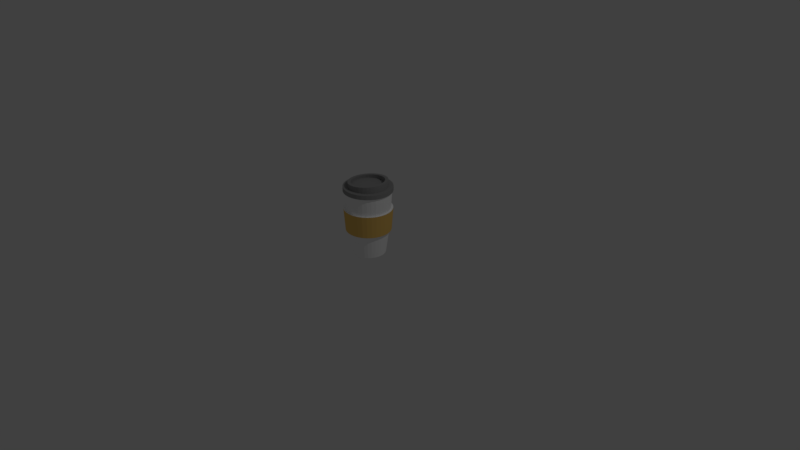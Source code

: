 # Source: cup.blend  (saved by Blender 2.79.0; exported with 4.5.12 LTS)
import bpy
from mathutils import Matrix  # noqa: F401  (used for matrix-valued properties, if any)

bpy.ops.wm.read_factory_settings(use_empty=True)
scene = bpy.context.scene
scene.name = 'Scene'

# ---- collections
col_collection_1 = bpy.data.collections.new('Collection 1'); scene.collection.children.link(col_collection_1)

# ---- materials (node trees are filled in below, after node groups)
mat_becher = bpy.data.materials.new('Becher')
mat_becher.alpha_threshold = 0.0
mat_becher.use_transparent_shadow = False
mat_becher.diffuse_color = (1.0, 1.0, 1.0, 1.0)
mat_becher.roughness = 0.5
mat_halter = bpy.data.materials.new('Halter')
mat_halter.alpha_threshold = 0.0
mat_halter.use_transparent_shadow = False
mat_halter.diffuse_color = (0.9114, 0.575, 0.1504, 1.0)
mat_halter.roughness = 0.5
mat_deckel = bpy.data.materials.new('Deckel')
mat_deckel.alpha_threshold = 0.0
mat_deckel.use_transparent_shadow = False
mat_deckel.diffuse_color = (0.3108, 0.3108, 0.3108, 1.0)
mat_deckel.roughness = 0.5

# ---- material node trees

# ---- world
world_world = bpy.data.worlds.new('World'); scene.world = world_world
world_world.color = (0.05088, 0.05088, 0.05088)
world_world.use_sun_shadow = False
world_world.sun_shadow_jitter_overblur = 0.0
world_world.cycles.sampling_method = 'MANUAL'

# ---- cameras
cam_camera = bpy.data.cameras.new('Camera')
cam_camera.clip_end = 100.0
cam_camera.lens = 35.0
cam_camera.sensor_width = 32.0
cam_camera.sensor_height = 18.0
cam_camera.ortho_scale = 7.314
cam_camera.dof.focus_distance = 0.0
cam_camera.dof.aperture_fstop = 128.0

# ---- lights
light_lamp = bpy.data.lights.new('Lamp', 'POINT')
light_lamp.transmission_factor = 0.0
light_lamp.cutoff_distance = 30.0
light_lamp.energy = 100.0
light_lamp.shadow_buffer_clip_start = 1.001
light_lamp.shadow_soft_size = 0.1
light_lamp.shadow_maximum_resolution = 0.006
light_lamp.use_absolute_resolution = True

# ---- meshes
me_cylinder = bpy.data.meshes.new('Cylinder')
me_cylinder.from_pydata([(4.368e-08, 0.2234, -0.1062), (3.385e-08, 0.3078, 0.7379), (0.04358, 0.2191, -0.1062), (0.06004, 0.3018, 0.7379), (0.08549, 0.2064, -0.1062), (0.1178, 0.2843, 0.7379), (0.1241, 0.1857, -0.1062), (0.171, 0.2559, 0.7379), (0.158, 0.158, -0.1062), (0.2176, 0.2176, 0.7379), (0.1857, 0.1241, -0.1062), (0.2559, 0.171, 0.7379), (0.2064, 0.08549, -0.1062), (0.2843, 0.1178, 0.7379), (0.2191, 0.04358, -0.1062), (0.3018, 0.06004, 0.7379), (0.2234, 2.328e-07, -0.1062), (0.3078, 2.147e-07, 0.7379), (0.2191, -0.04358, -0.1062), (0.3018, -0.06004, 0.7379), (0.2064, -0.08549, -0.1062), (0.2843, -0.1178, 0.7379), (0.1857, -0.1241, -0.1062), (0.2559, -0.171, 0.7379), (0.158, -0.158, -0.1062), (0.2176, -0.2176, 0.7379), (0.1241, -0.1857, -0.1062), (0.171, -0.2559, 0.7379), (0.08549, -0.2064, -0.1062), (0.1178, -0.2843, 0.7379), (0.04358, -0.2191, -0.1062), (0.06004, -0.3018, 0.7379), (-2.911e-08, -0.2234, -0.1062), (-6.643e-08, -0.3078, 0.7379), (-0.04358, -0.2191, -0.1062), (-0.06004, -0.3018, 0.7379), (-0.08549, -0.2064, -0.1062), (-0.1178, -0.2843, 0.7379), (-0.1241, -0.1857, -0.1062), (-0.171, -0.2559, 0.7379), (-0.158, -0.158, -0.1062), (-0.2176, -0.2176, 0.7379), (-0.1857, -0.1241, -0.1062), (-0.2559, -0.171, 0.7379), (-0.2064, -0.08549, -0.1062), (-0.2843, -0.1178, 0.7379), (-0.2191, -0.04358, -0.1062), (-0.3018, -0.06004, 0.7379), (-0.2234, 4.316e-07, -0.1062), (-0.3078, 4.886e-07, 0.7379), (-0.2191, 0.04358, -0.1062), (-0.3018, 0.06004, 0.7379), (-0.2064, 0.08549, -0.1062), (-0.2843, 0.1178, 0.7379), (-0.1857, 0.1241, -0.1062), (-0.2559, 0.171, 0.7379), (-0.158, 0.158, -0.1062), (-0.2176, 0.2176, 0.7379), (-0.1241, 0.1857, -0.1062), (-0.171, 0.2559, 0.7379), (-0.08549, 0.2064, -0.1062), (-0.1178, 0.2843, 0.7379), (-0.04358, 0.2191, -0.1062), (-0.06004, 0.3018, 0.7379), (0.05108, 0.2568, 0.7918), (4.068e-08, 0.2618, 0.7918), (0.1002, 0.2419, 0.7918), (0.1455, 0.2177, 0.7918), (0.1851, 0.1851, 0.7918), (0.2177, 0.1455, 0.7918), (0.2419, 0.1002, 0.7918), (0.2568, 0.05108, 0.7918), (0.2618, 2.249e-07, 0.7918), (0.2568, -0.05108, 0.7918), (0.2419, -0.1002, 0.7918), (0.2177, -0.1455, 0.7918), (0.1851, -0.1851, 0.7918), (0.1455, -0.2177, 0.7918), (0.1002, -0.2419, 0.7918), (0.05108, -0.2568, 0.7918), (-4.463e-08, -0.2618, 0.7918), (-0.05108, -0.2568, 0.7918), (-0.1002, -0.2419, 0.7918), (-0.1455, -0.2177, 0.7918), (-0.1851, -0.1851, 0.7918), (-0.2177, -0.1455, 0.7918), (-0.2419, -0.1002, 0.7918), (-0.2568, -0.05108, 0.7918), (-0.2618, 4.58e-07, 0.7918), (-0.2568, 0.05108, 0.7918), (-0.2419, 0.1002, 0.7918), (-0.2177, 0.1455, 0.7918), (-0.1851, 0.1851, 0.7918), (-0.1455, 0.2177, 0.7918), (-0.1002, 0.2419, 0.7918), (-0.05108, 0.2568, 0.7918), (3.811e-08, 0.2718, 0.2236), (3.568e-08, 0.2923, 0.4886), (0.05703, 0.2867, 0.4886), (0.05303, 0.2666, 0.2236), (0.1119, 0.2701, 0.4886), (0.104, 0.2511, 0.2236), (0.1624, 0.243, 0.4886), (0.151, 0.226, 0.2236), (0.2067, 0.2067, 0.4886), (0.1922, 0.1922, 0.2236), (0.243, 0.1624, 0.4886), (0.226, 0.151, 0.2236), (0.2701, 0.1119, 0.4886), (0.2511, 0.104, 0.2236), (0.2867, 0.05703, 0.4886), (0.2666, 0.05303, 0.2236), (0.2923, 2.179e-07, 0.4886), (0.2718, 2.222e-07, 0.2236), (0.2867, -0.05703, 0.4886), (0.2666, -0.05303, 0.2236), (0.2701, -0.1119, 0.4886), (0.2511, -0.104, 0.2236), (0.243, -0.1624, 0.4886), (0.226, -0.151, 0.2236), (0.2067, -0.2067, 0.4886), (0.1922, -0.1922, 0.2236), (0.1624, -0.243, 0.4886), (0.151, -0.226, 0.2236), (0.1119, -0.2701, 0.4886), (0.104, -0.2511, 0.2236), (0.05703, -0.2867, 0.4886), (0.05303, -0.2666, 0.2236), (-5.956e-08, -0.2923, 0.4886), (-5.047e-08, -0.2718, 0.2236), (-0.05703, -0.2867, 0.4886), (-0.05303, -0.2666, 0.2236), (-0.1119, -0.2701, 0.4886), (-0.104, -0.2511, 0.2236), (-0.1624, -0.243, 0.4886), (-0.151, -0.226, 0.2236), (-0.2067, -0.2067, 0.4886), (-0.1922, -0.1922, 0.2236), (-0.243, -0.1624, 0.4886), (-0.226, -0.151, 0.2236), (-0.2701, -0.1119, 0.4886), (-0.2511, -0.104, 0.2236), (-0.2867, -0.05703, 0.4886), (-0.2666, -0.05303, 0.2236), (-0.2923, 4.781e-07, 0.4886), (-0.2718, 4.642e-07, 0.2236), (-0.2867, 0.05703, 0.4886), (-0.2666, 0.05303, 0.2236), (-0.2701, 0.1119, 0.4886), (-0.2511, 0.104, 0.2236), (-0.243, 0.1624, 0.4886), (-0.226, 0.151, 0.2236), (-0.2067, 0.2067, 0.4886), (-0.1922, 0.1922, 0.2236), (-0.1624, 0.243, 0.4886), (-0.151, 0.226, 0.2236), (-0.1119, 0.2701, 0.4886), (-0.104, 0.2511, 0.2236), (-0.05703, 0.2867, 0.4886), (-0.05303, 0.2666, 0.2236), (3.619e-08, 0.2995, 0.2102), (3.351e-08, 0.322, 0.502), (0.06283, 0.3159, 0.502), (0.05843, 0.2937, 0.2102), (0.1232, 0.2975, 0.502), (0.1146, 0.2767, 0.2102), (0.1789, 0.2678, 0.502), (0.1664, 0.249, 0.2102), (0.2277, 0.2277, 0.502), (0.2118, 0.2118, 0.2102), (0.2678, 0.1789, 0.502), (0.249, 0.1664, 0.2102), (0.2975, 0.1232, 0.502), (0.2767, 0.1146, 0.2102), (0.3159, 0.06283, 0.502), (0.2937, 0.05843, 0.2102), (0.322, 2.12e-07, 0.502), (0.2995, 2.167e-07, 0.2102), (0.3159, -0.06283, 0.502), (0.2937, -0.05843, 0.2102), (0.2975, -0.1232, 0.502), (0.2767, -0.1146, 0.2102), (0.2678, -0.1789, 0.502), (0.249, -0.1664, 0.2102), (0.2277, -0.2277, 0.502), (0.2118, -0.2118, 0.2102), (0.1789, -0.2678, 0.502), (0.1664, -0.249, 0.2102), (0.1232, -0.2975, 0.502), (0.1146, -0.2767, 0.2102), (0.06283, -0.3159, 0.502), (0.05843, -0.2937, 0.2102), (-7.143e-08, -0.322, 0.502), (-6.14e-08, -0.2995, 0.2102), (-0.06283, -0.3159, 0.502), (-0.05843, -0.2937, 0.2102), (-0.1232, -0.2975, 0.502), (-0.1146, -0.2767, 0.2102), (-0.1789, -0.2678, 0.502), (-0.1664, -0.249, 0.2102), (-0.2277, -0.2277, 0.502), (-0.2118, -0.2118, 0.2102), (-0.2678, -0.1789, 0.502), (-0.249, -0.1664, 0.2102), (-0.2975, -0.1232, 0.502), (-0.2767, -0.1146, 0.2102), (-0.3159, -0.06283, 0.502), (-0.2937, -0.05843, 0.2102), (-0.322, 4.986e-07, 0.502), (-0.2995, 4.833e-07, 0.2102), (-0.3159, 0.06283, 0.502), (-0.2937, 0.05843, 0.2102), (-0.2975, 0.1232, 0.502), (-0.2767, 0.1146, 0.2102), (-0.2678, 0.1789, 0.502), (-0.249, 0.1664, 0.2102), (-0.2277, 0.2277, 0.502), (-0.2118, 0.2118, 0.2102), (-0.1789, 0.2678, 0.502), (-0.1664, 0.249, 0.2102), (-0.1232, 0.2975, 0.502), (-0.1146, 0.2767, 0.2102), (-0.06283, 0.3159, 0.502), (-0.05843, 0.2937, 0.2102), (0.06343, 0.3189, 0.7364), (3.141e-08, 0.3251, 0.7364), (0.1244, 0.3004, 0.7364), (0.1806, 0.2703, 0.7364), (0.2299, 0.2299, 0.7364), (0.2703, 0.1806, 0.7364), (0.3004, 0.1244, 0.7364), (0.3189, 0.06343, 0.7364), (0.3251, 2.108e-07, 0.7364), (0.3189, -0.06343, 0.7364), (0.3004, -0.1244, 0.7364), (0.2703, -0.1806, 0.7364), (0.2299, -0.2299, 0.7364), (0.1806, -0.2703, 0.7364), (0.1244, -0.3004, 0.7364), (0.06343, -0.3189, 0.7364), (-7.453e-08, -0.3251, 0.7364), (-0.06343, -0.3189, 0.7364), (-0.1244, -0.3004, 0.7364), (-0.1806, -0.2703, 0.7364), (-0.2299, -0.2299, 0.7364), (-0.2703, -0.1806, 0.7364), (-0.3004, -0.1244, 0.7364), (-0.3189, -0.06343, 0.7364), (-0.3251, 5.002e-07, 0.7364), (-0.3189, 0.06343, 0.7364), (-0.3004, 0.1244, 0.7364), (-0.2703, 0.1806, 0.7364), (-0.2299, 0.2299, 0.7364), (-0.1806, 0.2703, 0.7364), (-0.1244, 0.3004, 0.7364), (-0.06343, 0.3189, 0.7364), (0.06343, 0.3189, 0.7933), (3.141e-08, 0.3251, 0.7933), (0.1244, 0.3004, 0.7933), (0.1806, 0.2703, 0.7933), (0.2299, 0.2299, 0.7933), (0.2703, 0.1806, 0.7933), (0.3004, 0.1244, 0.7933), (0.3189, 0.06343, 0.7933), (0.3251, 2.108e-07, 0.7933), (0.3189, -0.06343, 0.7933), (0.3004, -0.1244, 0.7933), (0.2703, -0.1806, 0.7933), (0.2299, -0.2299, 0.7933), (0.1806, -0.2703, 0.7933), (0.1244, -0.3004, 0.7933), (0.06343, -0.3189, 0.7933), (-7.453e-08, -0.3251, 0.7933), (-0.06343, -0.3189, 0.7933), (-0.1244, -0.3004, 0.7933), (-0.1806, -0.2703, 0.7933), (-0.2299, -0.2299, 0.7933), (-0.2703, -0.1806, 0.7933), (-0.3004, -0.1244, 0.7933), (-0.3189, -0.06343, 0.7933), (-0.3251, 5.002e-07, 0.7933), (-0.3189, 0.06343, 0.7933), (-0.3004, 0.1244, 0.7933), (-0.2703, 0.1806, 0.7933), (-0.2299, 0.2299, 0.7933), (-0.1806, 0.2703, 0.7933), (-0.1244, 0.3004, 0.7933), (-0.06343, 0.3189, 0.7933), (0.05092, 0.2568, 0.8645), (-6.852e-09, 0.2618, 0.8606), (0.09989, 0.2419, 0.8682), (0.145, 0.2177, 0.8716), (0.1846, 0.1851, 0.8746), (0.217, 0.1455, 0.8771), (0.2411, 0.1002, 0.8789), (0.256, 0.05108, 0.88), (0.261, 2.249e-07, 0.8804), (0.256, -0.05108, 0.88), (0.2411, -0.1002, 0.8789), (0.217, -0.1455, 0.8771), (0.1846, -0.1851, 0.8746), (0.145, -0.2177, 0.8716), (0.09989, -0.2419, 0.8682), (0.05092, -0.2568, 0.8645), (-9.19e-08, -0.2618, 0.8606), (-0.05092, -0.2568, 0.8568), (-0.09989, -0.2419, 0.8531), (-0.145, -0.2177, 0.8497), (-0.1846, -0.1851, 0.8467), (-0.217, -0.1455, 0.8442), (-0.2411, -0.1002, 0.8424), (-0.256, -0.05108, 0.8413), (-0.261, 4.58e-07, 0.8409), (-0.256, 0.05108, 0.8413), (-0.2411, 0.1002, 0.8424), (-0.217, 0.1455, 0.8442), (-0.1846, 0.1851, 0.8467), (-0.145, 0.2177, 0.8497), (-0.09989, 0.2419, 0.8531), (-0.05092, 0.2568, 0.8568), (0.04273, 0.2155, 0.8639), (-8.015e-09, 0.2197, 0.8606), (0.08381, 0.203, 0.867), (0.1217, 0.1827, 0.8698), (0.1549, 0.1553, 0.8724), (0.1821, 0.122, 0.8744), (0.2023, 0.08407, 0.8759), (0.2148, 0.04286, 0.8769), (0.219, 2.334e-07, 0.8772), (0.2148, -0.04286, 0.8769), (0.2023, -0.08407, 0.8759), (0.1821, -0.122, 0.8744), (0.1549, -0.1553, 0.8724), (0.1217, -0.1827, 0.8698), (0.08381, -0.203, 0.867), (0.04273, -0.2155, 0.8639), (-7.938e-08, -0.2197, 0.8606), (-0.04273, -0.2155, 0.8574), (-0.08381, -0.203, 0.8543), (-0.1217, -0.1827, 0.8514), (-0.1549, -0.1553, 0.8489), (-0.1821, -0.122, 0.8469), (-0.2023, -0.08407, 0.8453), (-0.2148, -0.04286, 0.8444), (-0.219, 4.289e-07, 0.8441), (-0.2148, 0.04286, 0.8444), (-0.2023, 0.08407, 0.8453), (-0.1821, 0.122, 0.8469), (-0.1549, 0.1553, 0.8489), (-0.1217, 0.1827, 0.8514), (-0.08381, 0.203, 0.8543), (-0.04273, 0.2155, 0.8574), (0.04286, 0.2155, 0.8064), (4.173e-08, 0.2197, 0.8064), (0.08407, 0.203, 0.8064), (0.122, 0.1827, 0.8064), (0.1553, 0.1553, 0.8064), (0.1827, 0.122, 0.8064), (0.203, 0.08407, 0.8064), (0.2155, 0.04286, 0.8064), (0.2197, 2.334e-07, 0.8064), (0.2155, -0.04286, 0.8064), (0.203, -0.08407, 0.8064), (0.1827, -0.122, 0.8064), (0.1553, -0.1553, 0.8064), (0.122, -0.1827, 0.8064), (0.08407, -0.203, 0.8064), (0.04286, -0.2155, 0.8064), (-2.985e-08, -0.2197, 0.8064), (-0.04286, -0.2155, 0.8064), (-0.08407, -0.203, 0.8064), (-0.122, -0.1827, 0.8064), (-0.1553, -0.1553, 0.8064), (-0.1827, -0.122, 0.8064), (-0.203, -0.08407, 0.8064), (-0.2155, -0.04286, 0.8064), (-0.2197, 4.289e-07, 0.8064), (-0.2155, 0.04286, 0.8064), (-0.203, 0.08407, 0.8064), (-0.1827, 0.122, 0.8064), (-0.1553, 0.1553, 0.8064), (-0.122, 0.1827, 0.8064), (-0.08407, 0.203, 0.8064), (-0.04286, 0.2155, 0.8064), (3.351e-08, 0.322, 0.502), (0.06283, 0.3159, 0.502), (0.1232, 0.2975, 0.502), (0.1789, 0.2678, 0.502), (0.2277, 0.2277, 0.502), (0.2678, 0.1789, 0.502), (0.2975, 0.1232, 0.502), (0.3159, 0.06283, 0.502), (0.322, 2.12e-07, 0.502), (0.3159, -0.06283, 0.502), (0.2975, -0.1232, 0.502), (0.2678, -0.1789, 0.502), (0.2277, -0.2277, 0.502), (0.1789, -0.2678, 0.502), (0.1232, -0.2975, 0.502), (0.06283, -0.3159, 0.502), (-7.143e-08, -0.322, 0.502), (-0.06283, -0.3159, 0.502), (-0.1232, -0.2975, 0.502), (-0.1789, -0.2678, 0.502), (-0.2277, -0.2277, 0.502), (-0.2678, -0.1789, 0.502), (-0.2975, -0.1232, 0.502), (-0.3159, -0.06283, 0.502), (-0.322, 4.986e-07, 0.502), (-0.3159, 0.06283, 0.502), (-0.2975, 0.1232, 0.502), (-0.2678, 0.1789, 0.502), (-0.2277, 0.2277, 0.502), (-0.1789, 0.2678, 0.502), (-0.1232, 0.2975, 0.502), (-0.06283, 0.3159, 0.502)], [], [(97, 1, 3, 98), (98, 3, 5, 100), (100, 5, 7, 102), (102, 7, 9, 104), (104, 9, 11, 106), (106, 11, 13, 108), (108, 13, 15, 110), (110, 15, 17, 112), (112, 17, 19, 114), (114, 19, 21, 116), (116, 21, 23, 118), (118, 23, 25, 120), (120, 25, 27, 122), (122, 27, 29, 124), (124, 29, 31, 126), (126, 31, 33, 128), (128, 33, 35, 130), (130, 35, 37, 132), (132, 37, 39, 134), (134, 39, 41, 136), (136, 41, 43, 138), (138, 43, 45, 140), (140, 45, 47, 142), (142, 47, 49, 144), (144, 49, 51, 146), (146, 51, 53, 148), (148, 53, 55, 150), (150, 55, 57, 152), (152, 57, 59, 154), (154, 59, 61, 156), (47, 45, 246, 247), (156, 61, 63, 158), (158, 63, 1, 97), (0, 2, 4, 6, 8, 10, 12, 14, 16, 18, 20, 22, 24, 26, 28, 30, 32, 34, 36, 38, 40, 42, 44, 46, 48, 50, 52, 54, 56, 58, 60, 62), (71, 70, 294, 295), (88, 89, 281, 280), (29, 27, 237, 238), (87, 88, 280, 279), (11, 9, 228, 229), (63, 61, 254, 255), (86, 87, 279, 278), (45, 43, 245, 246), (85, 86, 278, 277), (27, 25, 236, 237), (84, 85, 277, 276), (9, 7, 227, 228), (61, 59, 253, 254), (83, 84, 276, 275), (43, 41, 244, 245), (82, 83, 275, 274), (25, 23, 235, 236), (81, 82, 274, 273), (7, 5, 226, 227), (59, 57, 252, 253), (80, 81, 273, 272), (41, 39, 243, 244), (79, 80, 272, 271), (23, 21, 234, 235), (78, 79, 271, 270), (5, 3, 224, 226), (57, 55, 251, 252), (77, 78, 270, 269), (39, 37, 242, 243), (76, 77, 269, 268), (21, 19, 233, 234), (75, 76, 268, 267), (62, 159, 96, 0), (133, 131, 195, 197), (60, 157, 159, 62), (107, 105, 169, 171), (58, 155, 157, 60), (158, 97, 161, 222), (56, 153, 155, 58), (132, 134, 198, 196), (54, 151, 153, 56), (106, 108, 172, 170), (52, 149, 151, 54), (96, 159, 223, 160), (50, 147, 149, 52), (135, 133, 197, 199), (48, 145, 147, 50), (109, 107, 171, 173), (46, 143, 145, 48), (134, 136, 200, 198), (44, 141, 143, 46), (108, 110, 174, 172), (42, 139, 141, 44), (137, 135, 199, 201), (40, 137, 139, 42), (111, 109, 173, 175), (38, 135, 137, 40), (136, 138, 202, 200), (36, 133, 135, 38), (110, 112, 176, 174), (34, 131, 133, 36), (139, 137, 201, 203), (32, 129, 131, 34), (113, 111, 175, 177), (30, 127, 129, 32), (138, 140, 204, 202), (28, 125, 127, 30), (112, 114, 178, 176), (26, 123, 125, 28), (141, 139, 203, 205), (24, 121, 123, 26), (115, 113, 177, 179), (22, 119, 121, 24), (140, 142, 206, 204), (20, 117, 119, 22), (114, 116, 180, 178), (18, 115, 117, 20), (143, 141, 205, 207), (16, 113, 115, 18), (117, 115, 179, 181), (14, 111, 113, 16), (142, 144, 208, 206), (12, 109, 111, 14), (116, 118, 182, 180), (10, 107, 109, 12), (145, 143, 207, 209), (8, 105, 107, 10), (119, 117, 181, 183), (6, 103, 105, 8), (144, 146, 210, 208), (4, 101, 103, 6), (118, 120, 184, 182), (2, 99, 101, 4), (147, 145, 209, 211), (0, 96, 99, 2), (121, 119, 183, 185), (223, 222, 161, 160), (221, 220, 222, 223), (219, 218, 220, 221), (217, 216, 218, 219), (215, 214, 216, 217), (213, 212, 214, 215), (211, 210, 212, 213), (209, 208, 210, 211), (207, 206, 208, 209), (205, 204, 206, 207), (203, 202, 204, 205), (201, 200, 202, 203), (199, 198, 200, 201), (197, 196, 198, 199), (195, 194, 196, 197), (193, 192, 194, 195), (191, 190, 192, 193), (189, 188, 190, 191), (187, 186, 188, 189), (185, 184, 186, 187), (183, 182, 184, 185), (181, 180, 182, 183), (179, 178, 180, 181), (177, 176, 178, 179), (175, 174, 176, 177), (173, 172, 174, 175), (171, 170, 172, 173), (169, 168, 170, 171), (167, 166, 168, 169), (165, 164, 166, 167), (163, 162, 164, 165), (160, 161, 162, 163), (159, 157, 221, 223), (104, 106, 170, 168), (130, 132, 196, 194), (156, 158, 222, 220), (105, 103, 167, 169), (131, 129, 193, 195), (157, 155, 219, 221), (102, 104, 168, 166), (128, 130, 194, 192), (154, 156, 220, 218), (103, 101, 165, 167), (129, 127, 191, 193), (155, 153, 217, 219), (100, 102, 166, 164), (126, 128, 192, 190), (152, 154, 218, 216), (101, 99, 163, 165), (127, 125, 189, 191), (153, 151, 215, 217), (98, 100, 164, 162), (124, 126, 190, 188), (150, 152, 216, 214), (99, 96, 160, 163), (125, 123, 187, 189), (151, 149, 213, 215), (97, 98, 162, 161), (122, 124, 188, 186), (148, 150, 214, 212), (123, 121, 185, 187), (149, 147, 211, 213), (120, 122, 186, 184), (146, 148, 212, 210), (236, 235, 267, 268), (245, 244, 276, 277), (254, 253, 285, 286), (232, 231, 263, 264), (241, 240, 272, 273), (250, 249, 281, 282), (228, 227, 259, 260), (237, 236, 268, 269), (246, 245, 277, 278), (255, 254, 286, 287), (233, 232, 264, 265), (242, 241, 273, 274), (251, 250, 282, 283), (229, 228, 260, 261), (238, 237, 269, 270), (224, 225, 257, 256), (247, 246, 278, 279), (225, 255, 287, 257), (234, 233, 265, 266), (243, 242, 274, 275), (252, 251, 283, 284), (230, 229, 261, 262), (239, 238, 270, 271), (248, 247, 279, 280), (226, 224, 256, 258), (235, 234, 266, 267), (244, 243, 275, 276), (253, 252, 284, 285), (231, 230, 262, 263), (240, 239, 271, 272), (249, 248, 280, 281), (227, 226, 258, 259), (89, 90, 282, 281), (1, 63, 255, 225), (13, 11, 229, 230), (90, 91, 283, 282), (65, 64, 256, 257), (31, 29, 238, 239), (91, 92, 284, 283), (64, 66, 258, 256), (49, 47, 247, 248), (92, 93, 285, 284), (66, 67, 259, 258), (15, 13, 230, 231), (93, 94, 286, 285), (67, 68, 260, 259), (33, 31, 239, 240), (94, 95, 287, 286), (68, 69, 261, 260), (51, 49, 248, 249), (95, 65, 257, 287), (69, 70, 262, 261), (17, 15, 231, 232), (70, 71, 263, 262), (35, 33, 240, 241), (71, 72, 264, 263), (53, 51, 249, 250), (72, 73, 265, 264), (19, 17, 232, 233), (73, 74, 266, 265), (37, 35, 241, 242), (3, 1, 225, 224), (74, 75, 267, 266), (55, 53, 250, 251), (316, 315, 347, 348), (85, 84, 308, 309), (72, 71, 295, 296), (86, 85, 309, 310), (73, 72, 296, 297), (87, 86, 310, 311), (74, 73, 297, 298), (88, 87, 311, 312), (75, 74, 298, 299), (89, 88, 312, 313), (76, 75, 299, 300), (90, 89, 313, 314), (77, 76, 300, 301), (91, 90, 314, 315), (78, 77, 301, 302), (64, 65, 289, 288), (92, 91, 315, 316), (79, 78, 302, 303), (66, 64, 288, 290), (93, 92, 316, 317), (80, 79, 303, 304), (67, 66, 290, 291), (94, 93, 317, 318), (81, 80, 304, 305), (68, 67, 291, 292), (95, 94, 318, 319), (82, 81, 305, 306), (69, 68, 292, 293), (65, 95, 319, 289), (83, 82, 306, 307), (70, 69, 293, 294), (84, 83, 307, 308), (351, 350, 382, 383), (303, 302, 334, 335), (290, 288, 320, 322), (317, 316, 348, 349), (304, 303, 335, 336), (291, 290, 322, 323), (318, 317, 349, 350), (305, 304, 336, 337), (292, 291, 323, 324), (319, 318, 350, 351), (306, 305, 337, 338), (293, 292, 324, 325), (289, 319, 351, 321), (307, 306, 338, 339), (294, 293, 325, 326), (308, 307, 339, 340), (295, 294, 326, 327), (309, 308, 340, 341), (296, 295, 327, 328), (310, 309, 341, 342), (297, 296, 328, 329), (311, 310, 342, 343), (298, 297, 329, 330), (312, 311, 343, 344), (299, 298, 330, 331), (313, 312, 344, 345), (300, 299, 331, 332), (314, 313, 345, 346), (301, 300, 332, 333), (315, 314, 346, 347), (302, 301, 333, 334), (288, 289, 321, 320), (352, 353, 383, 382, 381, 380, 379, 378, 377, 376, 375, 374, 373, 372, 371, 370, 369, 368, 367, 366, 365, 364, 363, 362, 361, 360, 359, 358, 357, 356, 355, 354), (338, 337, 369, 370), (325, 324, 356, 357), (321, 351, 383, 353), (339, 338, 370, 371), (326, 325, 357, 358), (340, 339, 371, 372), (327, 326, 358, 359), (341, 340, 372, 373), (328, 327, 359, 360), (342, 341, 373, 374), (329, 328, 360, 361), (343, 342, 374, 375), (330, 329, 361, 362), (344, 343, 375, 376), (331, 330, 362, 363), (345, 344, 376, 377), (332, 331, 363, 364), (346, 345, 377, 378), (333, 332, 364, 365), (347, 346, 378, 379), (334, 333, 365, 366), (320, 321, 353, 352), (348, 347, 379, 380), (335, 334, 366, 367), (322, 320, 352, 354), (349, 348, 380, 381), (336, 335, 367, 368), (323, 322, 354, 355), (350, 349, 381, 382), (337, 336, 368, 369), (324, 323, 355, 356), (192, 194, 401, 400), (180, 178, 393, 394), (218, 220, 414, 413), (164, 166, 387, 386), (206, 204, 406, 407), (190, 192, 400, 399), (178, 176, 392, 393), (216, 218, 413, 412), (162, 164, 386, 385), (204, 202, 405, 406), (188, 190, 399, 398), (176, 174, 391, 392), (214, 216, 412, 411), (161, 162, 385, 384), (202, 200, 404, 405), (186, 188, 398, 397), (174, 172, 390, 391), (212, 214, 411, 410), (200, 198, 403, 404), (184, 186, 397, 396), (172, 170, 389, 390), (210, 212, 410, 409), (198, 196, 402, 403), (184, 182, 395, 396), (161, 222, 415, 384), (168, 170, 389, 388), (210, 208, 408, 409), (194, 196, 402, 401), (182, 180, 394, 395), (220, 222, 415, 414), (166, 168, 388, 387), (208, 206, 407, 408)])
me_cylinder.polygons.foreach_set('material_index', [0, 0, 0, 0, 0, 0, 0, 0, 0, 0, 0, 0, 0, 0, 0, 0, 0, 0, 0, 0, 0, 0, 0, 0, 0, 0, 0, 0, 0, 0, 0, 0, 0, 0, 2, 2, 0, 2, 0, 0, 2, 0, 2, 0, 2, 0, 0, 2, 0, 2, 0, 2, 0, 0, 2, 0, 2, 0, 2, 0, 0, 2, 0, 2, 0, 2, 0, 0, 0, 0, 0, 0, 0, 0, 0, 0, 0, 0, 0, 0, 0, 0, 0, 0, 0, 0, 0, 0, 0, 0, 0, 0, 0, 0, 0, 0, 0, 0, 0, 0, 0, 0, 0, 0, 0, 0, 0, 0, 0, 0, 0, 0, 0, 0, 0, 0, 0, 0, 0, 0, 0, 0, 0, 0, 0, 0, 0, 0, 0, 0, 1, 1, 1, 1, 1, 1, 1, 1, 1, 1, 1, 1, 1, 1, 1, 1, 1, 1, 1, 1, 1, 1, 1, 1, 1, 1, 1, 1, 1, 1, 1, 1, 0, 0, 0, 0, 0, 0, 0, 0, 0, 0, 0, 0, 0, 0, 0, 0, 0, 0, 0, 0, 0, 0, 0, 0, 0, 0, 0, 0, 0, 0, 0, 0, 2, 2, 2, 2, 2, 2, 2, 2, 2, 2, 2, 2, 2, 2, 2, 2, 2, 2, 2, 2, 2, 2, 2, 2, 2, 2, 2, 2, 2, 2, 2, 2, 2, 0, 0, 2, 2, 0, 2, 2, 0, 2, 2, 0, 2, 2, 0, 2, 2, 0, 2, 2, 0, 2, 0, 2, 0, 2, 0, 2, 0, 0, 2, 0, 2, 2, 2, 2, 2, 2, 2, 2, 2, 2, 2, 2, 2, 2, 2, 2, 2, 2, 2, 2, 2, 2, 2, 2, 2, 2, 2, 2, 2, 2, 2, 2, 2, 2, 2, 2, 2, 2, 2, 2, 2, 2, 2, 2, 2, 2, 2, 2, 2, 2, 2, 2, 2, 2, 2, 2, 2, 2, 2, 2, 2, 2, 2, 2, 2, 2, 2, 2, 2, 2, 2, 2, 2, 2, 2, 2, 2, 2, 2, 2, 2, 2, 2, 2, 2, 2, 2, 2, 2, 2, 2, 2, 2, 2, 2, 2, 1, 0, 1, 1, 0, 1, 0, 1, 1, 0, 1, 0, 1, 1, 0, 1, 0, 1, 0, 1, 0, 1, 0, 0, 0, 1, 0, 1, 0, 1, 1, 0])
me_cylinder.materials.append(mat_becher)
me_cylinder.materials.append(mat_halter)
me_cylinder.materials.append(mat_deckel)
me_cylinder.use_remesh_preserve_volume = False
me_cylinder.use_remesh_preserve_attributes = False
me_cylinder.use_mirror_vertex_groups = False
me_cylinder.update()

# ---- objects
ob_cylinder = bpy.data.objects.new('Cylinder', me_cylinder)
ob_lamp = bpy.data.objects.new('Lamp', light_lamp)
ob_camera = bpy.data.objects.new('Camera', cam_camera)

# ---- transforms, parenting, visibility, modifiers, constraints
ob_cylinder.location = (0.0, 0.0, 0.1612)
ob_cylinder.scale = (0.9748, 0.9748, 1.007)
ob_cylinder.lineart.crease_threshold = 0.0
ob_lamp.location = (4.076, 1.005, 5.904)
ob_lamp.rotation_euler = (0.6503, 0.05522, 1.866)
ob_lamp.lock_rotations_4d = False
ob_lamp.empty_display_type = 'ARROWS'
ob_lamp.color = (0.0, 0.0, 0.0, 0.0)
ob_lamp.lineart.crease_threshold = 0.0
ob_camera.location = (7.481, -6.508, 5.344)
ob_camera.rotation_euler = (1.109, 0.0, 0.8149)
ob_camera.lock_rotations_4d = False
ob_camera.empty_display_type = 'ARROWS'
ob_camera.color = (0.0, 0.0, 0.0, 0.0)
ob_camera.display_type = 'WIRE'
ob_camera.lineart.crease_threshold = 0.0

# ---- collection membership
col_collection_1.objects.link(ob_cylinder)
col_collection_1.objects.link(ob_lamp)
col_collection_1.objects.link(ob_camera)

# ---- scene / render settings (as saved in the file)
scene.camera = ob_camera
scene.frame_start = 1; scene.frame_end = 250; scene.frame_set(1)
scene.render.engine = 'BLENDER_EEVEE_NEXT'
scene.render.resolution_percentage = 50
scene.render.dither_intensity = 0.0
scene.cycles.use_denoising = False
scene.cycles.samples = 128
scene.cycles.sampling_pattern = 'TABULATED_SOBOL'
scene.cycles.use_adaptive_sampling = False
scene.cycles.use_light_tree = False
scene.cycles.blur_glossy = 0.0
scene.cycles.sample_clamp_indirect = 0.0
scene.view_settings.view_transform = 'Standard'
bpy.context.view_layer.update()
